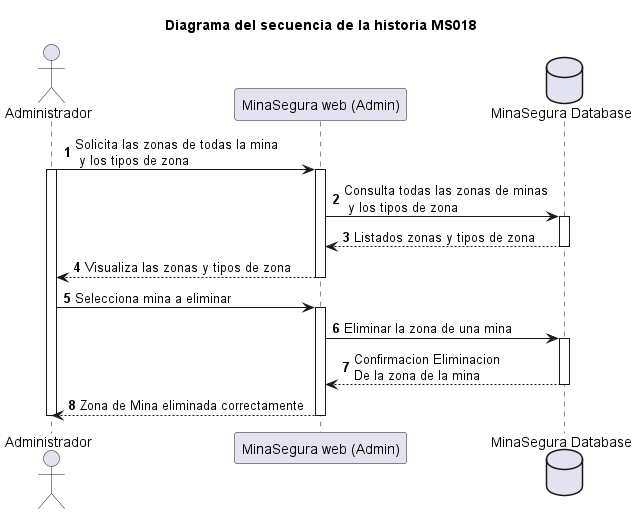

The diagram above was rendered by PlantUML. Its source (embedded in the PNG):
@startuml hu1_sequence
autonumber

title Diagrama del secuencia de la historia MS018

actor Administrador
participant "MinaSegura web (Admin)"
Database "MinaSegura Database"

Administrador->"MinaSegura web (Admin)": Solicita las zonas de todas la mina\n y los tipos de zona
activate Administrador
activate "MinaSegura web (Admin)"

"MinaSegura web (Admin)"->"MinaSegura Database": Consulta todas las zonas de minas\n y los tipos de zona
activate "MinaSegura Database"

"MinaSegura Database" --> "MinaSegura web (Admin)": Listados zonas y tipos de zona
deactivate "MinaSegura Database"

"MinaSegura web (Admin)" --> Administrador: Visualiza las zonas y tipos de zona
deactivate "MinaSegura web (Admin)"


Administrador->"MinaSegura web (Admin)": Selecciona mina a eliminar
activate "MinaSegura web (Admin)"

"MinaSegura web (Admin)"->"MinaSegura Database": Eliminar la zona de una mina
activate "MinaSegura Database"

"MinaSegura Database" --> "MinaSegura web (Admin)": Confirmacion Eliminacion \nDe la zona de la mina
deactivate "MinaSegura Database"

"MinaSegura web (Admin)" --> Administrador: Zona de Mina eliminada correctamente
deactivate "MinaSegura web (Admin)"



deactivate Administrador



@enduml